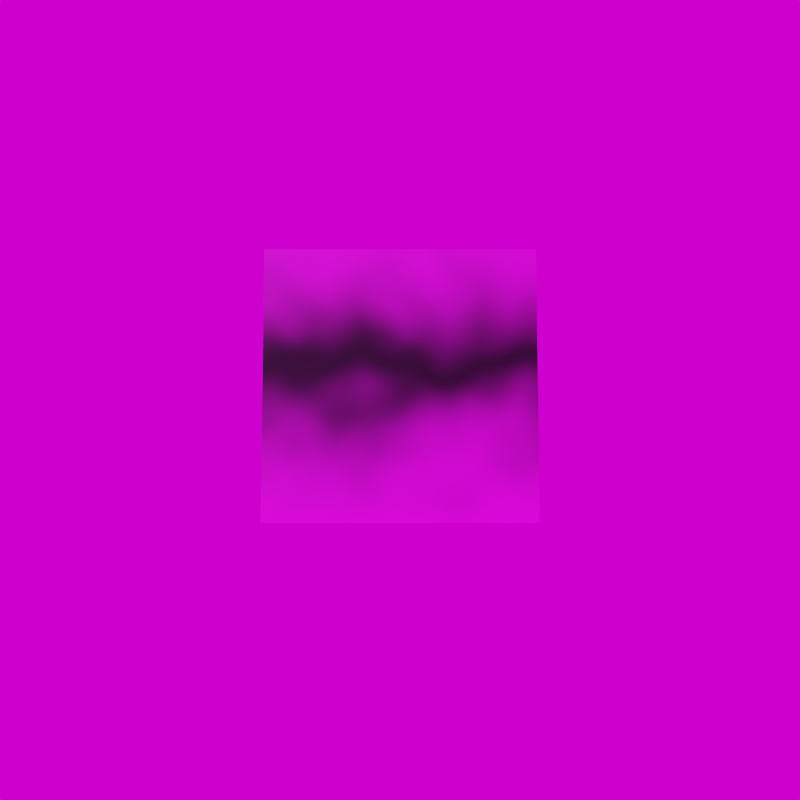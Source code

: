 # Source: baseScene.blend  (saved by Blender 2.92.15; exported with 4.5.12 LTS)
import bpy
from mathutils import Matrix  # noqa: F401  (used for matrix-valued properties, if any)

bpy.ops.wm.read_factory_settings(use_empty=True)
scene = bpy.context.scene
scene.name = 'Scene'

# ---- collections
col_collection = bpy.data.collections.new('Collection'); scene.collection.children.link(col_collection)

# ---- images (referenced by path relative to the original .blend; pixels are not part of the script)
import os
ASSET_DIR = os.environ.get("B2B_ASSET_DIR", "")  # directory of the original .blend (textures are referenced by path, not embedded)
HERE = os.path.dirname(os.path.abspath(__file__))  # packed textures are extracted next to this script under _unpacked/

def load_image(name, relpath, width, height, colorspace="sRGB"):
    """Load a texture the original file referenced (path relative to the .blend, or extracted next to this script)."""
    p = next((c for c in (os.path.join(HERE, relpath), os.path.join(ASSET_DIR, relpath)) if relpath and os.path.exists(c)), "")
    if p:
        img = bpy.data.images.load(p, check_existing=True)
        img.name = name
    else:  # same state as the original file: an image datablock whose file is absent (Cycles renders it pink)
        img = bpy.data.images.new(name, width, height)
        img.source = "FILE"
        img.filepath = "//" + (relpath or name)
    img.colorspace_settings.name = colorspace
    return img
img_luxo_pxr_campus_hdr = load_image('luxo_pxr_campus.hdr', 'luxo_pxr_campus.hdr', 1024, 1024, 'Linear Rec.709')

# ---- materials (node trees are filled in below, after node groups)
mat_material = bpy.data.materials.new('Material')
mat_material.alpha_threshold = 0.0
mat_material.use_transparent_shadow = False
mat_material.line_color = (0.0, 0.0, 0.0, 1.0)

# ---- material node trees
mat_material.use_nodes = True; mat_material.node_tree.nodes.clear()
_N = mat_material.node_tree.nodes; _L = mat_material.node_tree.links
n0 = _N.new('ShaderNodeBsdfPrincipled'); n0.name = 'Principled BSDF'; n0.location = (210, 300)
n0.distribution = 'GGX'
n0.subsurface_method = 'BURLEY'
n0.inputs[2].default_value = 0.4
n0.inputs[3].default_value = 1.45
n0.inputs[27].default_value = (0.0, 0.0, 0.0, 1.0)
n0.inputs[28].default_value = 1.0
n1 = _N.new('ShaderNodeOutputMaterial'); n1.name = 'Material Output'; n1.location = (500, 300)
n2 = _N.new('ShaderNodeTexWave'); n2.name = 'Wave Texture'; n2.location = (-460, 260)
n2.bands_direction = 'Z'
n2.inputs[1].default_value = 0.23
n2.inputs[2].default_value = 0.9
n2.inputs[3].default_value = 1.1
n2.inputs[4].default_value = -15.1
n2.inputs[6].default_value = 3.71
n3 = _N.new('ShaderNodeSeparateXYZ'); n3.name = 'Separate XYZ'; n3.location = (-230, 260)
n4 = _N.new('ShaderNodeCombineXYZ'); n4.name = 'Combine XYZ'; n4.location = (-40, 220)
n4.hide = True
_L.new(n0.outputs[0], n1.inputs[0])
_L.new(n2.outputs[0], n3.inputs[0])
_L.new(n4.outputs[0], n0.inputs[0])
_L.new(n3.outputs[0], n4.inputs[0])
_L.new(n3.outputs[2], n4.inputs[2])
n1.is_active_output = True

# ---- world
world_world = bpy.data.worlds.new('World'); scene.world = world_world
world_world.use_nodes = True; world_world.node_tree.nodes.clear()
_N = world_world.node_tree.nodes; _L = world_world.node_tree.links
n0 = _N.new('ShaderNodeOutputWorld'); n0.name = 'World Output'; n0.location = (300, 300)
n1 = _N.new('ShaderNodeBackground'); n1.name = 'Background'; n1.location = (10, 300)
n2 = _N.new('ShaderNodeTexEnvironment'); n2.name = 'Environment Texture'; n2.location = (-280, 280)
n2.image = img_luxo_pxr_campus_hdr
_L.new(n1.outputs[0], n0.inputs[0])
_L.new(n2.outputs[0], n1.inputs[0])
n0.is_active_output = True
world_world.color = (0.05088, 0.05088, 0.05088)
world_world.use_sun_shadow = False
world_world.sun_shadow_jitter_overblur = 0.0

# ---- cameras
cam_camera = bpy.data.cameras.new('Camera')
cam_camera.clip_end = 100.0
cam_camera.ortho_scale = 7.314

# ---- meshes
me_cube = bpy.data.meshes.new('Cube')
me_cube.from_pydata([(1.0, 1.0, 1.0), (1.0, 1.0, -1.0), (1.0, -1.0, 1.0), (1.0, -1.0, -1.0), (-1.0, 1.0, 1.0), (-1.0, 1.0, -1.0), (-1.0, -1.0, 1.0), (-1.0, -1.0, -1.0)], [], [(2, 0, 4, 6), (3, 2, 6, 7), (7, 6, 4, 5), (5, 1, 3, 7), (1, 0, 2, 3), (5, 4, 0, 1)])
_uv = me_cube.uv_layers.new(name='UVMap')
_uv.uv.foreach_set('vector', [0.625, 0.75, 0.625, 0.5, 0.625, 0.25, 0.625, 0.0, 0.375, 0.75, 0.625, 0.75, 0.625, 1.0, 0.375, 1.0, 0.375, 0.0, 0.625, 0.0, 0.625, 0.25, 0.375, 0.25, 0.125, 0.5, 0.375, 0.5, 0.375, 0.75, 0.125, 0.75, 0.375, 0.5, 0.625, 0.5, 0.625, 0.75, 0.375, 0.75, 0.375, 0.25, 0.625, 0.25, 0.625, 0.5, 0.375, 0.5])
me_cube.materials.append(mat_material)
me_cube.use_remesh_preserve_volume = False
me_cube.use_remesh_preserve_attributes = False
me_cube.use_mirror_vertex_groups = False
me_cube.update()
me_plane = bpy.data.meshes.new('Plane')
me_plane.from_pydata([(-1.0, -1.0, 0.0), (1.0, -1.0, 0.0), (-1.0, 1.0, 0.0), (1.0, 1.0, 0.0)], [], [(0, 1, 3, 2)])
_uv = me_plane.uv_layers.new(name='UVMap')
_uv.uv.foreach_set('vector', [0.0, 0.0, 1.0, 0.0, 1.0, 1.0, 0.0, 1.0])
me_plane.use_remesh_fix_poles = True
me_plane.use_remesh_preserve_attributes = False
me_plane.use_mirror_vertex_groups = False
me_plane.update()

# ---- objects
ob_cube = bpy.data.objects.new('Cube', me_cube)
ob_camera = bpy.data.objects.new('Camera', cam_camera)
ob_plane = bpy.data.objects.new('Plane', me_plane)

# ---- transforms, parenting, visibility, modifiers, constraints
ob_cube.location = (0.0, 0.0, 1.0)
ob_cube.lock_rotations_4d = False
ob_cube.empty_display_type = 'ARROWS'
ob_cube.lineart.crease_threshold = 0.0
ob_camera.location = (9.0, -2.204e-15, 5.511e-16)
ob_camera.rotation_euler = (1.681, 5.622e-08, 1.571)
ob_camera.lock_rotations_4d = False
ob_camera.empty_display_type = 'ARROWS'
ob_camera.color = (0.0, 0.0, 0.0, 0.0)
ob_camera.display_type = 'WIRE'
ob_camera.lineart.crease_threshold = 0.0
ob_plane.location = (0.0, 0.0, 0.0)
ob_plane.scale = (20.58, 20.58, 20.58)
ob_plane.hide_render = True
ob_plane.lineart.crease_threshold = 0.0

# ---- collection membership
col_collection.objects.link(ob_cube)
col_collection.objects.link(ob_camera)
col_collection.objects.link(ob_plane)

# ---- scene / render settings (as saved in the file)
scene.camera = ob_camera
scene.frame_start = 1; scene.frame_end = 250; scene.frame_set(1)
scene.render.engine = 'BLENDER_EEVEE_NEXT'
scene.render.resolution_x = 255
scene.render.resolution_y = 255
scene.cycles.use_denoising = False
scene.cycles.samples = 128
scene.cycles.sampling_pattern = 'TABULATED_SOBOL'
scene.cycles.use_adaptive_sampling = False
scene.cycles.use_light_tree = False
scene.view_settings.view_transform = 'Filmic'
bpy.context.view_layer.update()

# ---- added for rendering (the .blend has no usable light): sun
light_auto_sun = bpy.data.lights.new('AutoSun', 'SUN')
light_auto_sun.energy = 3.0
light_auto_sun.angle = 0.0523599
ob_auto_sun = bpy.data.objects.new('AutoSun', light_auto_sun)
scene.collection.objects.link(ob_auto_sun)
ob_auto_sun.rotation_euler = (0.872665, 0.174533, 0.523599)
bpy.context.view_layer.update()
